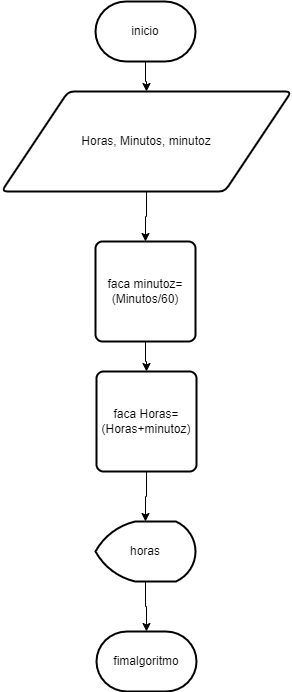

The diagram above was exported from draw.io. Its source (the exported page's mxGraphModel, read from the mxfile embedded in the PNG):
<mxGraphModel dx="760" dy="540" grid="1" gridSize="10" guides="1" tooltips="1" connect="1" arrows="1" fold="1" page="1" pageScale="1" pageWidth="827" pageHeight="1169" math="0" shadow="0">
  <root>
    <mxCell id="0" />
    <mxCell id="1" parent="0" />
    <mxCell id="rSJsrl6VCB5T8No48RYF-6" value="" style="edgeStyle=orthogonalEdgeStyle;rounded=0;orthogonalLoop=1;jettySize=auto;html=1;" edge="1" parent="1" source="rSJsrl6VCB5T8No48RYF-1" target="rSJsrl6VCB5T8No48RYF-3">
      <mxGeometry relative="1" as="geometry" />
    </mxCell>
    <mxCell id="rSJsrl6VCB5T8No48RYF-1" value="inicio" style="strokeWidth=2;html=1;shape=mxgraph.flowchart.terminator;whiteSpace=wrap;" vertex="1" parent="1">
      <mxGeometry x="364" y="60" width="100" height="60" as="geometry" />
    </mxCell>
    <mxCell id="rSJsrl6VCB5T8No48RYF-2" value="fimalgoritmo" style="strokeWidth=2;html=1;shape=mxgraph.flowchart.terminator;whiteSpace=wrap;" vertex="1" parent="1">
      <mxGeometry x="365" y="690" width="100" height="60" as="geometry" />
    </mxCell>
    <mxCell id="rSJsrl6VCB5T8No48RYF-11" value="" style="edgeStyle=orthogonalEdgeStyle;rounded=0;orthogonalLoop=1;jettySize=auto;html=1;" edge="1" parent="1" source="rSJsrl6VCB5T8No48RYF-3" target="rSJsrl6VCB5T8No48RYF-8">
      <mxGeometry relative="1" as="geometry" />
    </mxCell>
    <mxCell id="rSJsrl6VCB5T8No48RYF-3" value="Horas, Minutos, minutoz" style="shape=parallelogram;html=1;strokeWidth=2;perimeter=parallelogramPerimeter;whiteSpace=wrap;rounded=1;arcSize=12;size=0.23;" vertex="1" parent="1">
      <mxGeometry x="270" y="150" width="290" height="100" as="geometry" />
    </mxCell>
    <mxCell id="rSJsrl6VCB5T8No48RYF-14" value="" style="edgeStyle=orthogonalEdgeStyle;rounded=0;orthogonalLoop=1;jettySize=auto;html=1;" edge="1" parent="1" source="rSJsrl6VCB5T8No48RYF-7" target="rSJsrl6VCB5T8No48RYF-2">
      <mxGeometry relative="1" as="geometry" />
    </mxCell>
    <mxCell id="rSJsrl6VCB5T8No48RYF-7" value="horas" style="strokeWidth=2;html=1;shape=mxgraph.flowchart.display;whiteSpace=wrap;" vertex="1" parent="1">
      <mxGeometry x="364" y="580" width="100" height="60" as="geometry" />
    </mxCell>
    <mxCell id="rSJsrl6VCB5T8No48RYF-12" value="" style="edgeStyle=orthogonalEdgeStyle;rounded=0;orthogonalLoop=1;jettySize=auto;html=1;" edge="1" parent="1" source="rSJsrl6VCB5T8No48RYF-8" target="rSJsrl6VCB5T8No48RYF-9">
      <mxGeometry relative="1" as="geometry" />
    </mxCell>
    <mxCell id="rSJsrl6VCB5T8No48RYF-8" value="faca minutoz=(Minutos/60)" style="rounded=1;whiteSpace=wrap;html=1;absoluteArcSize=1;arcSize=14;strokeWidth=2;" vertex="1" parent="1">
      <mxGeometry x="364" y="300" width="100" height="100" as="geometry" />
    </mxCell>
    <mxCell id="rSJsrl6VCB5T8No48RYF-13" value="" style="edgeStyle=orthogonalEdgeStyle;rounded=0;orthogonalLoop=1;jettySize=auto;html=1;" edge="1" parent="1" source="rSJsrl6VCB5T8No48RYF-9" target="rSJsrl6VCB5T8No48RYF-7">
      <mxGeometry relative="1" as="geometry" />
    </mxCell>
    <mxCell id="rSJsrl6VCB5T8No48RYF-9" value="faca Horas=(Horas+minutoz)" style="rounded=1;whiteSpace=wrap;html=1;absoluteArcSize=1;arcSize=14;strokeWidth=2;" vertex="1" parent="1">
      <mxGeometry x="365" y="430" width="100" height="100" as="geometry" />
    </mxCell>
  </root>
</mxGraphModel>